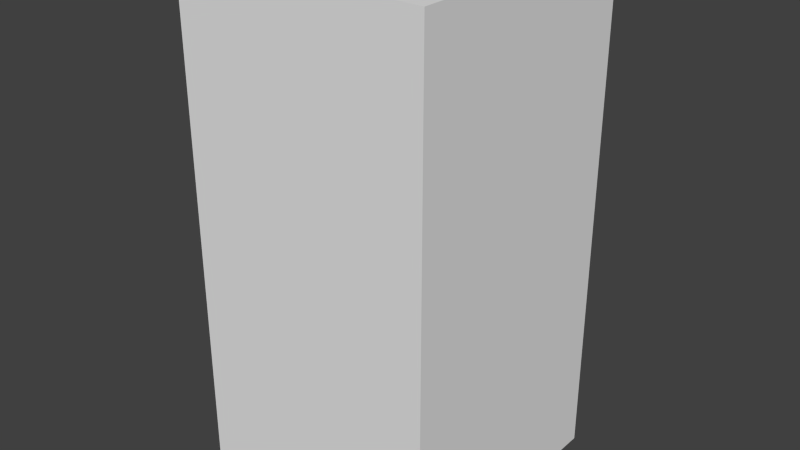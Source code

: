 # Source: blueCircleSix.blend  (saved by Blender 2.68.0; exported with 4.5.12 LTS)
import bpy
from mathutils import Matrix  # noqa: F401  (used for matrix-valued properties, if any)

bpy.ops.wm.read_factory_settings(use_empty=True)
scene = bpy.context.scene
scene.name = 'Scene'

# ---- collections
col_collection_1 = bpy.data.collections.new('Collection 1'); scene.collection.children.link(col_collection_1)

# ---- world
world_world = bpy.data.worlds.new('World'); scene.world = world_world
world_world.color = (0.05088, 0.05088, 0.05088)
world_world.use_sun_shadow = False
world_world.sun_shadow_jitter_overblur = 0.0
world_world.cycles.sampling_method = 'MANUAL'
world_world.cycles.sample_map_resolution = 256

# ---- meshes
me_bluecirclesix = bpy.data.meshes.new('blueCircleSix')
me_bluecirclesix.from_pydata([(-0.5, -0.5, -1.0), (-0.5, 0.5, -1.0), (0.5, 0.5, -1.0), (0.5, -0.5, -1.0), (-0.5, -0.5, 1.0), (-0.5, 0.5, 1.0), (0.5, 0.5, 1.0), (0.5, -0.5, 1.0)], [], [(4, 5, 1, 0), (5, 6, 2, 1), (6, 7, 3, 2), (7, 4, 0, 3), (0, 1, 2, 3), (7, 6, 5, 4)])
me_bluecirclesix.use_remesh_preserve_volume = False
me_bluecirclesix.use_remesh_preserve_attributes = False
me_bluecirclesix.use_mirror_vertex_groups = False
me_bluecirclesix.update()

# ---- objects
ob_bluecirclesix = bpy.data.objects.new('blueCircleSix', me_bluecirclesix)

# ---- transforms, parenting, visibility, modifiers, constraints
ob_bluecirclesix.location = (0.0, 0.0, 0.0)
ob_bluecirclesix.lineart.crease_threshold = 0.0

# ---- collection membership
col_collection_1.objects.link(ob_bluecirclesix)

# ---- scene / render settings (as saved in the file)
scene.frame_start = 1; scene.frame_end = 250; scene.frame_set(1)
scene.render.engine = 'BLENDER_EEVEE_NEXT'
scene.render.image_settings.color_mode = 'RGB'
scene.render.image_settings.compression = 90
scene.render.resolution_percentage = 50
scene.render.dither_intensity = 0.0
scene.cycles.use_denoising = False
scene.cycles.samples = 10
scene.cycles.sampling_pattern = 'TABULATED_SOBOL'
scene.cycles.light_sampling_threshold = 0.0
scene.cycles.use_adaptive_sampling = False
scene.cycles.use_light_tree = False
scene.cycles.blur_glossy = 0.0
scene.cycles.volume_bounces = 1
scene.cycles.pixel_filter_type = 'GAUSSIAN'
scene.cycles.sample_clamp_indirect = 0.0
scene.view_settings.view_transform = 'Standard'
bpy.context.view_layer.update()

# ---- added for rendering (the .blend has no active camera and no usable light): camera, sun
cam_auto = bpy.data.cameras.new('AutoCamera')
cam_auto.lens = 50.0
cam_auto.sensor_width = 36.0
cam_auto.clip_end = 1000.0
ob_auto_camera = bpy.data.objects.new('AutoCamera', cam_auto)
scene.collection.objects.link(ob_auto_camera)
ob_auto_camera.location = (2.26633, -2.71959, 1.81306)
ob_auto_camera.rotation_euler = (1.09748, -7.21219e-08, 0.694738)
scene.camera = ob_auto_camera
light_auto_sun = bpy.data.lights.new('AutoSun', 'SUN')
light_auto_sun.energy = 3.0
light_auto_sun.angle = 0.0523599
ob_auto_sun = bpy.data.objects.new('AutoSun', light_auto_sun)
scene.collection.objects.link(ob_auto_sun)
ob_auto_sun.rotation_euler = (0.872665, 0.174533, 0.523599)
bpy.context.view_layer.update()
